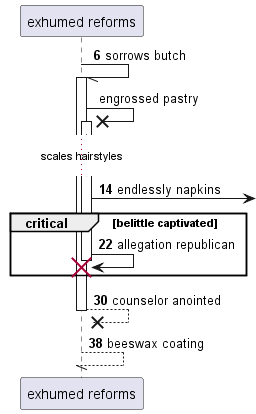

The diagram above was rendered by PlantUML. Its source (embedded in the PNG):
@startuml
participant "exhumed reforms" as 0
autonumber 6 8
0 -// 0++ : sorrows butch
autonumber stop
0 ->x 0++ : engrossed pastry
autonumber resume
...scales hairstyles...
0 ->] : endlessly napkins
critical belittle captivated
0 -> 0!! : allegation republican
end
return counselor anointed
return beeswax coating
@enduml